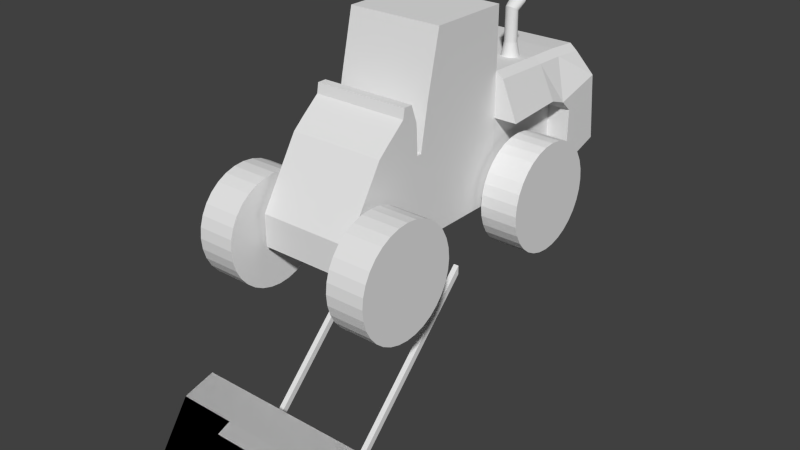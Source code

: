 # Source: Loader1.blend  (saved by Blender 2.72.0; exported with 4.5.12 LTS)
import bpy
from mathutils import Matrix  # noqa: F401  (used for matrix-valued properties, if any)

bpy.ops.wm.read_factory_settings(use_empty=True)
scene = bpy.context.scene
scene.name = 'Scene'

# ---- collections
col_collection_1 = bpy.data.collections.new('Collection 1'); scene.collection.children.link(col_collection_1)

# ---- materials (node trees are filled in below, after node groups)
mat_material = bpy.data.materials.new('Material')
mat_material.alpha_threshold = 0.0
mat_material.use_transparent_shadow = False
mat_material.roughness = 0.5
mat_material.line_color = (0.0, 0.0, 0.0, 1.0)

# ---- material node trees

# ---- world
world_world = bpy.data.worlds.new('World'); scene.world = world_world
world_world.color = (0.05088, 0.05088, 0.05088)
world_world.use_sun_shadow = False
world_world.sun_shadow_jitter_overblur = 0.0
world_world.cycles.sampling_method = 'MANUAL'
world_world.cycles.sample_map_resolution = 256

# ---- meshes
me_cube = bpy.data.meshes.new('Cube')
me_cube.from_pydata([(0.4167, 0.5025, 1.539), (0.4167, -0.3465, 1.532), (0.4167, 0.5025, 2.065), (0.4167, -0.2243, 2.065), (0.4167, 0.5025, 0.428), (0.4167, -0.4169, 0.428), (0.3707, 1.366, 1.491), (0.3707, 1.365, 0.4985), (0.3707, 1.651, 1.469), (0.3707, 1.766, 0.6274), (0.4167, -0.4169, 1.147), (0.4167, 0.5025, 1.15), (0.3707, 1.258, 1.096), (0.3707, 1.708, 1.215), (0.4167, -0.4613, 0.428), (0.4167, -0.4613, 1.147), (0.4167, -0.4724, 0.428), (0.4167, -0.4724, 1.41), (0.4167, -0.528, 0.428), (0.4167, -0.528, 1.561), (0.4167, -0.6058, 0.428), (0.4167, -0.6058, 1.561), (0.4167, -0.6206, 0.428), (0.4167, -0.6206, 1.476), (0.4167, -0.7799, 0.428), (0.4167, -0.7799, 1.343), (0.4167, -0.8799, 0.428), (0.4167, -0.8799, 1.254), (0.4167, -1.221, 0.428), (0.4167, -1.221, 0.7021), (0.0, 0.5025, 1.539), (0.0, -0.3465, 1.532), (0.0, 0.5025, 2.065), (0.0, -0.2243, 2.065), (0.0, 0.5025, 0.428), (0.0, -0.4169, 0.428), (0.0, 1.366, 1.491), (0.0, 1.366, 0.4985), (0.0, 1.651, 1.469), (0.0, 1.766, 0.6274), (0.0, -0.4169, 1.147), (0.0, 1.708, 1.215), (0.0, -0.4613, 0.428), (0.0, -0.4613, 1.147), (0.0, -0.4724, 0.428), (0.0, -0.4724, 1.41), (0.0, -0.528, 0.428), (0.0, -0.528, 1.561), (0.0, -0.6058, 0.428), (0.0, -0.6058, 1.561), (0.0, -0.6206, 0.428), (0.0, -0.6206, 1.476), (0.0, -0.7799, 0.428), (0.0, -0.7799, 1.343), (0.0, -0.8799, 0.428), (0.0, -0.8799, 1.254), (0.0, -1.221, 0.428), (0.0, -1.221, 0.7021), (0.4811, 0.5025, 1.484), (0.435, 1.366, 1.435), (0.5742, 1.365, 0.4985), (0.435, 1.651, 1.414), (0.5742, 1.766, 0.6274), (0.6202, 0.5025, 1.15), (0.5742, 1.258, 1.096), (0.5742, 1.708, 1.215), (0.3825, 1.082, 1.503), (0.3825, 1.082, 0.4804), (0.3825, 1.082, 1.159), (0.0, 1.082, 0.4804), (0.0, 1.082, 1.503), (0.4468, 1.082, 1.448), (0.586, 1.082, 1.159), (0.4167, 0.5025, 0.9704), (0.3707, 1.366, 0.9963), (0.3707, 1.722, 1.069), (0.4167, -0.4169, 0.9676), (0.4167, -0.4613, 0.9676), (0.4167, -0.4724, 1.165), (0.4167, -0.528, 1.279), (0.4167, -0.6058, 1.279), (0.4167, -0.6206, 1.215), (0.4167, -0.7799, 1.115), (0.4167, -0.8799, 1.048), (0.4167, -1.221, 0.6339), (0.0, 1.722, 1.069), (0.0, -1.221, 0.6339), (0.5742, 1.366, 0.9963), (0.5742, 1.722, 1.069), (0.3825, 1.082, 0.9897), (0.8097, -0.6071, 0.666), (0.4768, -0.6071, 0.666), (0.8097, -0.6509, 0.7481), (0.4768, -0.6509, 0.7481), (0.8097, -0.71, 0.8201), (0.4768, -0.71, 0.8201), (0.8097, -0.782, 0.8791), (0.4768, -0.782, 0.8791), (0.8097, -0.8641, 0.923), (0.4768, -0.8641, 0.923), (0.8097, -0.9532, 0.95), (0.4768, -0.9532, 0.95), (0.8097, -1.046, 0.9591), (0.4768, -1.046, 0.9591), (0.8097, -1.138, 0.95), (0.4768, -1.138, 0.95), (0.8097, -1.228, 0.923), (0.4768, -1.228, 0.923), (0.8097, -1.31, 0.8791), (0.4768, -1.31, 0.8791), (0.8097, -1.382, 0.8201), (0.4768, -1.382, 0.8201), (0.8097, -1.441, 0.7481), (0.4768, -1.441, 0.7481), (0.8097, -1.485, 0.666), (0.4768, -1.485, 0.666), (0.8097, -1.512, 0.5769), (0.4768, -1.512, 0.5769), (0.8097, -1.521, 0.4843), (0.4768, -1.521, 0.4843), (0.8097, -1.512, 0.3916), (0.4768, -1.512, 0.3916), (0.8097, -1.485, 0.3025), (0.4768, -1.485, 0.3025), (0.8097, -1.441, 0.2204), (0.4768, -1.441, 0.2204), (0.8097, -1.382, 0.1485), (0.4768, -1.382, 0.1485), (0.8097, -1.31, 0.0894), (0.4768, -1.31, 0.0894), (0.8097, -1.228, 0.04551), (0.4768, -1.228, 0.04552), (0.8097, -1.138, 0.01849), (0.4768, -1.138, 0.01849), (0.8097, -1.046, 0.009366), (0.4768, -1.046, 0.009367), (0.8097, -0.9532, 0.01849), (0.4768, -0.9532, 0.01849), (0.8097, -0.8641, 0.04551), (0.4768, -0.8641, 0.04552), (0.8097, -0.782, 0.0894), (0.4768, -0.782, 0.0894), (0.8097, -0.71, 0.1485), (0.4768, -0.71, 0.1485), (0.8097, -0.6509, 0.2204), (0.4768, -0.6509, 0.2204), (0.8097, -0.6071, 0.3025), (0.4768, -0.6071, 0.3025), (0.8097, -0.58, 0.3916), (0.4768, -0.58, 0.3916), (0.8097, -0.5709, 0.4843), (0.4768, -0.5709, 0.4843), (0.4768, 1.194, 0.666), (0.8097, 1.194, 0.666), (0.4768, -0.58, 0.5769), (0.8097, -0.58, 0.5769), (0.8097, 1.15, 0.7481), (0.4768, 1.15, 0.7481), (0.8097, 1.091, 0.8201), (0.4768, 1.091, 0.8201), (0.8097, 1.019, 0.8791), (0.4768, 1.019, 0.8791), (0.8097, 0.9365, 0.923), (0.4768, 0.9365, 0.923), (0.8097, 0.8474, 0.95), (0.4768, 0.8474, 0.95), (0.8097, 0.7548, 0.9591), (0.4768, 0.7548, 0.9591), (0.8097, 0.6621, 0.95), (0.4768, 0.6621, 0.95), (0.8097, 0.573, 0.923), (0.4768, 0.573, 0.923), (0.8097, 0.4909, 0.8791), (0.4768, 0.4909, 0.8791), (0.8097, 0.419, 0.8201), (0.4768, 0.419, 0.8201), (0.8097, 0.3599, 0.7481), (0.4768, 0.3599, 0.7481), (0.8097, 0.316, 0.666), (0.4768, 0.316, 0.666), (0.8097, 0.289, 0.5769), (0.4768, 0.289, 0.5769), (0.8097, 0.2799, 0.4843), (0.4768, 0.2799, 0.4843), (0.8097, 0.289, 0.3916), (0.4768, 0.289, 0.3916), (0.8097, 0.316, 0.3025), (0.4768, 0.316, 0.3025), (0.8097, 0.3599, 0.2204), (0.4768, 0.3599, 0.2204), (0.8097, 0.419, 0.1485), (0.4768, 0.419, 0.1485), (0.8097, 0.4909, 0.0894), (0.4768, 0.4909, 0.0894), (0.8097, 0.573, 0.04551), (0.4768, 0.573, 0.04552), (0.8097, 0.6621, 0.01849), (0.4768, 0.6621, 0.01849), (0.8097, 0.7548, 0.009366), (0.4768, 0.7548, 0.009367), (0.8097, 0.8474, 0.01849), (0.4768, 0.8474, 0.01849), (0.8097, 0.9365, 0.04551), (0.4768, 0.9365, 0.04552), (0.8097, 1.019, 0.0894), (0.4768, 1.019, 0.0894), (0.8097, 1.091, 0.1485), (0.4768, 1.091, 0.1485), (0.8097, 1.15, 0.2204), (0.4768, 1.15, 0.2204), (0.8097, 1.194, 0.3025), (0.4768, 1.194, 0.3025), (0.8097, 1.221, 0.3916), (0.4768, 1.221, 0.3916), (0.8097, 1.23, 0.4843), (0.4768, 1.23, 0.4843), (0.4768, 1.221, 0.5769), (0.8097, 1.221, 0.5769), (0.2373, 0.9986, 1.63), (0.2373, 0.9882, 1.869), (0.2478, 0.9976, 1.63), (0.2478, 0.9873, 1.869), (0.2579, 0.9945, 1.63), (0.2579, 0.9847, 1.871), (0.2671, 0.9896, 1.63), (0.2671, 0.9804, 1.873), (0.2753, 0.9829, 1.63), (0.2753, 0.9747, 1.877), (0.2819, 0.9748, 1.63), (0.2819, 0.9677, 1.881), (0.2869, 0.9655, 1.63), (0.2869, 0.9598, 1.886), (0.29, 0.9554, 1.63), (0.29, 0.9512, 1.891), (0.291, 0.945, 1.63), (0.291, 0.9422, 1.896), (0.29, 0.9345, 1.63), (0.29, 0.9332, 1.902), (0.2869, 0.9244, 1.63), (0.2869, 0.9246, 1.907), (0.2819, 0.9152, 1.63), (0.2819, 0.9167, 1.912), (0.2753, 0.907, 1.63), (0.2753, 0.9097, 1.916), (0.2671, 0.9004, 1.63), (0.2671, 0.904, 1.919), (0.2579, 0.8954, 1.63), (0.2579, 0.8997, 1.922), (0.2478, 0.8923, 1.63), (0.2478, 0.8971, 1.923), (0.2373, 0.8913, 1.63), (0.2373, 0.8962, 1.924), (0.2269, 0.8923, 1.63), (0.2269, 0.8971, 1.923), (0.2168, 0.8954, 1.63), (0.2168, 0.8997, 1.922), (0.2075, 0.9004, 1.63), (0.2075, 0.904, 1.919), (0.1994, 0.907, 1.63), (0.1994, 0.9097, 1.916), (0.1927, 0.9152, 1.63), (0.1927, 0.9167, 1.912), (0.1878, 0.9244, 1.63), (0.1878, 0.9246, 1.907), (0.1847, 0.9345, 1.63), (0.1847, 0.9332, 1.902), (0.1837, 0.945, 1.63), (0.1837, 0.9422, 1.896), (0.1847, 0.9554, 1.63), (0.1847, 0.9512, 1.891), (0.1878, 0.9655, 1.63), (0.1878, 0.9598, 1.886), (0.1927, 0.9748, 1.63), (0.1927, 0.9677, 1.881), (0.1994, 0.9829, 1.63), (0.1994, 0.9747, 1.877), (0.2075, 0.9896, 1.63), (0.2075, 0.9804, 1.873), (0.2168, 0.9945, 1.63), (0.2168, 0.9847, 1.871), (0.2269, 0.9976, 1.63), (0.2269, 0.9873, 1.869), (0.2373, 1.025, 1.9), (0.2505, 1.026, 1.901), (0.2631, 1.026, 1.905), (0.2748, 1.027, 1.911), (0.285, 1.028, 1.919), (0.2933, 1.03, 1.929), (0.2996, 1.031, 1.941), (0.3034, 1.033, 1.953), (0.3047, 1.035, 1.966), (0.3034, 1.036, 1.979), (0.2996, 1.038, 1.992), (0.2933, 1.04, 2.003), (0.285, 1.041, 2.014), (0.2748, 1.042, 2.022), (0.2631, 1.043, 2.028), (0.2505, 1.044, 2.032), (0.2373, 1.044, 2.033), (0.2242, 1.044, 2.032), (0.2116, 1.043, 2.028), (0.1999, 1.042, 2.022), (0.1897, 1.041, 2.014), (0.1813, 1.04, 2.003), (0.1751, 1.038, 1.992), (0.1713, 1.036, 1.979), (0.17, 1.035, 1.966), (0.1713, 1.033, 1.953), (0.1751, 1.031, 1.941), (0.1813, 1.03, 1.929), (0.1897, 1.028, 1.919), (0.1999, 1.027, 1.911), (0.2116, 1.026, 1.905), (0.2242, 1.026, 1.901), (0.2373, 1.024, 1.503), (0.2527, 1.022, 1.503), (0.2675, 1.018, 1.503), (0.2812, 1.011, 1.503), (0.2931, 1.001, 1.503), (0.3029, 0.9888, 1.503), (0.3102, 0.9752, 1.503), (0.3147, 0.9604, 1.503), (0.3162, 0.945, 1.503), (0.3147, 0.9296, 1.503), (0.3102, 0.9148, 1.503), (0.3029, 0.9011, 1.503), (0.2931, 0.8892, 1.503), (0.2812, 0.8794, 1.503), (0.2675, 0.8721, 1.503), (0.2527, 0.8676, 1.503), (0.2373, 0.8661, 1.503), (0.2219, 0.8676, 1.503), (0.2072, 0.8721, 1.503), (0.1935, 0.8794, 1.503), (0.1816, 0.8892, 1.503), (0.1718, 0.9011, 1.503), (0.1645, 0.9148, 1.503), (0.16, 0.9296, 1.503), (0.1585, 0.945, 1.503), (0.16, 0.9604, 1.503), (0.1645, 0.9752, 1.503), (0.1718, 0.9888, 1.503), (0.1816, 1.001, 1.503), (0.1935, 1.011, 1.503), (0.2072, 1.018, 1.503), (0.2219, 1.022, 1.503)], [], [(0, 2, 3, 1), (89, 67, 7, 74), (73, 76, 5, 4), (0, 11, 63, 58), (70, 66, 6, 36), (85, 75, 9, 39), (36, 6, 8, 38), (13, 8, 61, 65), (0, 1, 10, 11), (68, 12, 64, 72), (38, 8, 13, 41), (76, 10, 15, 77), (35, 5, 14, 42), (77, 15, 17, 78), (42, 14, 16, 44), (78, 17, 19, 79), (44, 16, 18, 46), (79, 19, 21, 80), (46, 18, 20, 48), (80, 21, 23, 81), (48, 20, 22, 50), (81, 23, 25, 82), (50, 22, 24, 52), (82, 25, 27, 83), (52, 24, 26, 54), (83, 27, 29, 84), (54, 26, 28, 56), (2, 32, 33, 3), (1, 3, 33, 31), (2, 0, 30, 32), (4, 5, 35, 34), (10, 40, 43, 15), (67, 69, 37, 7), (7, 37, 39, 9), (1, 31, 40, 10), (15, 43, 45, 17), (17, 45, 47, 19), (19, 47, 49, 21), (21, 49, 51, 23), (23, 51, 53, 25), (25, 53, 55, 27), (27, 55, 57, 29), (84, 86, 56, 28), (87, 60, 62, 88), (71, 72, 64, 59), (59, 64, 65, 61), (7, 9, 62, 60), (8, 6, 59, 61), (75, 13, 65, 88), (66, 0, 58, 71), (74, 7, 60, 87), (73, 4, 67, 89), (30, 0, 66, 70), (11, 68, 72, 63), (4, 34, 69, 67), (58, 63, 72, 71), (6, 66, 71, 59), (68, 89, 74, 12), (11, 10, 76, 73), (41, 13, 75, 85), (5, 76, 77, 14), (14, 77, 78, 16), (16, 78, 79, 18), (18, 79, 80, 20), (20, 80, 81, 22), (22, 81, 82, 24), (24, 82, 83, 26), (26, 83, 84, 28), (29, 57, 86, 84), (64, 87, 88, 65), (9, 75, 88, 62), (12, 74, 87, 64), (11, 73, 89, 68), (131, 130, 128, 129), (133, 132, 130, 131), (175, 174, 172, 173), (135, 134, 132, 133), (173, 172, 170, 171), (137, 136, 134, 135), (171, 170, 168, 169), (139, 138, 136, 137), (169, 168, 166, 167), (141, 140, 138, 139), (167, 166, 164, 165), (143, 142, 140, 141), (165, 164, 162, 163), (145, 144, 142, 143), (163, 162, 160, 161), (147, 146, 144, 145), (161, 160, 158, 159), (149, 148, 146, 147), (216, 217, 214, 215), (151, 150, 148, 149), (177, 176, 174, 175), (157, 156, 153, 152), (179, 178, 176, 177), (129, 128, 126, 127), (181, 180, 178, 179), (127, 126, 124, 125), (183, 182, 180, 181), (125, 124, 122, 123), (185, 184, 182, 183), (123, 122, 120, 121), (187, 186, 184, 185), (121, 120, 118, 119), (189, 188, 186, 187), (119, 118, 116, 117), (191, 190, 188, 189), (117, 116, 114, 115), (193, 192, 190, 191), (115, 114, 112, 113), (215, 214, 212, 213), (113, 112, 110, 111), (213, 212, 210, 211), (111, 110, 108, 109), (211, 210, 208, 209), (109, 108, 106, 107), (209, 208, 206, 207), (107, 106, 104, 105), (207, 206, 204, 205), (105, 104, 102, 103), (205, 204, 202, 203), (103, 102, 100, 101), (203, 202, 200, 201), (101, 100, 98, 99), (201, 200, 198, 199), (99, 98, 96, 97), (199, 198, 196, 197), (194, 196, 198, 200, 202, 204, 206, 208, 210, 212, 214, 217, 153, 156, 158, 160, 162, 164, 166, 168, 170, 172, 174, 176, 178, 180, 182, 184, 186, 188, 190, 192), (97, 96, 94, 95), (197, 196, 194, 195), (152, 153, 217, 216), (95, 94, 92, 93), (195, 194, 192, 193), (197, 195, 193, 191, 189, 187, 185, 183, 181, 179, 177, 175, 173, 171, 169, 167, 165, 163, 161, 159, 157, 152, 216, 215, 213, 211, 209, 207, 205, 203, 201, 199), (93, 92, 90, 91), (154, 155, 150, 151), (133, 131, 129, 127, 125, 123, 121, 119, 117, 115, 113, 111, 109, 107, 105, 103, 101, 99, 97, 95, 93, 91, 154, 151, 149, 147, 145, 143, 141, 139, 137, 135), (91, 90, 155, 154), (159, 158, 156, 157), (130, 132, 134, 136, 138, 140, 142, 144, 146, 148, 150, 155, 90, 92, 94, 96, 98, 100, 102, 104, 106, 108, 110, 112, 114, 116, 118, 120, 122, 124, 126, 128), (218, 219, 221, 220), (220, 221, 223, 222), (222, 223, 225, 224), (224, 225, 227, 226), (226, 227, 229, 228), (228, 229, 231, 230), (230, 231, 233, 232), (232, 233, 235, 234), (234, 235, 237, 236), (236, 237, 239, 238), (238, 239, 241, 240), (240, 241, 243, 242), (242, 243, 245, 244), (244, 245, 247, 246), (246, 247, 249, 248), (248, 249, 251, 250), (250, 251, 253, 252), (252, 253, 255, 254), (254, 255, 257, 256), (256, 257, 259, 258), (258, 259, 261, 260), (260, 261, 263, 262), (262, 263, 265, 264), (264, 265, 267, 266), (266, 267, 269, 268), (268, 269, 271, 270), (270, 271, 273, 272), (272, 273, 275, 274), (274, 275, 277, 276), (276, 277, 279, 278), (281, 279, 312, 313), (280, 281, 219, 218), (278, 279, 281, 280), (264, 266, 338, 337), (283, 282, 313, 312, 311, 310, 309, 308, 307, 306, 305, 304, 303, 302, 301, 300, 299, 298, 297, 296, 295, 294, 293, 292, 291, 290, 289, 288, 287, 286, 285, 284), (259, 257, 301, 302), (237, 235, 290, 291), (265, 263, 304, 305), (243, 241, 293, 294), (271, 269, 307, 308), (227, 225, 285, 286), (249, 247, 296, 297), (277, 275, 310, 311), (255, 253, 299, 300), (233, 231, 288, 289), (219, 281, 313, 282), (261, 259, 302, 303), (239, 237, 291, 292), (267, 265, 305, 306), (223, 221, 283, 284), (245, 243, 294, 295), (273, 271, 308, 309), (229, 227, 286, 287), (251, 249, 297, 298), (279, 277, 311, 312), (257, 255, 300, 301), (221, 219, 282, 283), (235, 233, 289, 290), (263, 261, 303, 304), (241, 239, 292, 293), (269, 267, 306, 307), (225, 223, 284, 285), (247, 245, 295, 296), (275, 273, 309, 310), (253, 251, 298, 299), (231, 229, 287, 288), (314, 315, 316, 317, 318, 319, 320, 321, 322, 323, 324, 325, 326, 327, 328, 329, 330, 331, 332, 333, 334, 335, 336, 337, 338, 339, 340, 341, 342, 343, 344, 345), (220, 222, 316, 315), (242, 244, 327, 326), (270, 272, 341, 340), (226, 228, 319, 318), (248, 250, 330, 329), (276, 278, 344, 343), (254, 256, 333, 332), (218, 220, 315, 314), (232, 234, 322, 321), (260, 262, 336, 335), (238, 240, 325, 324), (266, 268, 339, 338), (222, 224, 317, 316), (244, 246, 328, 327), (272, 274, 342, 341), (250, 252, 331, 330), (228, 230, 320, 319), (278, 280, 345, 344), (256, 258, 334, 333), (234, 236, 323, 322), (262, 264, 337, 336), (240, 242, 326, 325), (268, 270, 340, 339), (224, 226, 318, 317), (246, 248, 329, 328), (274, 276, 343, 342), (252, 254, 332, 331), (230, 232, 321, 320), (280, 218, 314, 345), (258, 260, 335, 334), (236, 238, 324, 323)])
me_cube.materials.append(mat_material)
me_cube.use_remesh_preserve_volume = False
me_cube.use_remesh_preserve_attributes = False
me_cube.use_mirror_vertex_groups = False
me_cube.update()
me_cube_002 = bpy.data.meshes.new('Cube.002')
me_cube_002.from_pydata([(18.23, -1.739, -33.56), (18.23, 0.01962, -0.7776), (20.23, 0.01962, -0.7776), (20.23, -1.739, -33.56), (18.23, -1.739, -31.56), (18.23, 0.01962, 1.222), (20.23, 0.01962, 1.222), (20.23, -1.739, -31.56), (-20.13, -1.739, -33.56), (-20.13, 0.01962, -0.7776), (-18.13, 0.01962, -0.7776), (-18.13, -1.739, -33.56), (-20.13, -1.739, -31.56), (-20.13, 0.01962, 1.222), (-18.13, 0.01962, 1.222), (-18.13, -1.739, -31.56)], [], [(4, 5, 1, 0), (5, 6, 2, 1), (6, 7, 3, 2), (7, 4, 0, 3), (0, 1, 2, 3), (7, 6, 5, 4), (12, 13, 9, 8), (13, 14, 10, 9), (14, 15, 11, 10), (15, 12, 8, 11), (8, 9, 10, 11), (15, 14, 13, 12)])
me_cube_002.use_remesh_preserve_volume = False
me_cube_002.use_remesh_preserve_attributes = False
me_cube_002.use_mirror_vertex_groups = False
me_cube_002.update()
me_cube_003 = bpy.data.meshes.new('Cube.003')
me_cube_003.from_pydata([(-2.264, -4.924, -3.353), (-2.264, -2.928, -3.134), (1.975, -2.928, -3.134), (1.975, -4.924, -3.353), (-2.264, -4.924, -3.155), (-2.264, -2.928, -2.858), (1.975, -2.928, -2.858), (1.975, -4.924, -3.155), (-2.264, -4.161, -2.039), (-2.264, -4.161, -3.353), (1.975, -4.161, -2.039), (1.975, -4.161, -3.353), (-2.264, -3.471, -1.86), (1.975, -3.471, -3.353), (-2.264, -3.471, -3.353), (1.975, -3.471, -1.86), (-2.264, -4.924, -3.353), (-2.264, -2.928, -3.134), (1.975, -2.928, -3.134), (1.975, -4.924, -3.353), (-2.264, -4.924, -3.155), (-2.264, -2.928, -2.858), (1.975, -2.928, -2.858), (1.975, -4.924, -3.155), (-2.264, -4.161, -2.039), (-2.264, -4.161, -3.353), (1.975, -4.161, -2.039), (1.975, -4.161, -3.353), (-2.264, -3.471, -1.86), (1.975, -3.471, -3.353), (-2.264, -3.471, -3.353), (1.975, -3.471, -1.86)], [], [(12, 5, 1, 14), (5, 6, 2, 1), (10, 7, 3, 11), (14, 1, 2, 13), (15, 6, 5, 12), (4, 8, 9, 0), (15, 10, 11, 13), (0, 9, 11, 3), (8, 12, 14, 9), (9, 14, 13, 11), (10, 15, 12, 8), (6, 15, 13, 2), (28, 30, 17, 21), (21, 17, 18, 22), (26, 27, 19, 23), (30, 29, 18, 17), (31, 28, 21, 22), (20, 16, 25, 24), (31, 29, 27, 26), (16, 19, 27, 25), (24, 25, 30, 28), (25, 27, 29, 30), (26, 24, 28, 31), (22, 18, 29, 31)])
me_cube_003.use_remesh_preserve_volume = False
me_cube_003.use_remesh_preserve_attributes = False
me_cube_003.use_mirror_vertex_groups = False
me_cube_003.update()

# ---- objects
ob_loaderbody = bpy.data.objects.new('LoaderBody', me_cube)
ob_arm2 = bpy.data.objects.new('Arm2', me_cube_002)
ob_bucket = bpy.data.objects.new('Bucket', me_cube_003)

# ---- transforms, parenting, visibility, modifiers, constraints
ob_loaderbody.location = (0.0, 0.0, 0.0)
ob_loaderbody.lock_rotations_4d = False
ob_loaderbody.empty_display_type = 'ARROWS'
ob_loaderbody.lineart.crease_threshold = 0.0
_m = ob_loaderbody.modifiers.new('Mirror', 'MIRROR')
_m.use_clip = True
_m.merge_threshold = 0.0056
ob_arm2.parent = ob_loaderbody
ob_arm2.location = (-0.001531, 0.0, 0.0)
ob_arm2.scale = (0.0231, 0.7127, 0.03865)
ob_arm2.lineart.crease_threshold = 0.0
ob_bucket.parent = ob_arm2
ob_bucket.matrix_parent_inverse = Matrix(((43.29, 0.0, -3.725e-09, 0.06625), (0.0, 1.403, 0.0, 0.7851), (0.0, 0.0, 25.87, -38.58), (0.0, 0.0, 0.0, 1.0)))
ob_bucket.location = (0.05925, -0.5779, 1.479)
ob_bucket.scale = (0.4179, 0.4179, 0.4179)
ob_bucket.lineart.crease_threshold = 0.0

# ---- collection membership
col_collection_1.objects.link(ob_loaderbody)
col_collection_1.objects.link(ob_arm2)
col_collection_1.objects.link(ob_bucket)

# ---- scene / render settings (as saved in the file)
scene.frame_start = 1; scene.frame_end = 250; scene.frame_set(1)
scene.render.engine = 'BLENDER_EEVEE_NEXT'
scene.render.resolution_percentage = 50
scene.render.dither_intensity = 0.0
scene.cycles.use_denoising = False
scene.cycles.samples = 10
scene.cycles.sampling_pattern = 'TABULATED_SOBOL'
scene.cycles.light_sampling_threshold = 0.0
scene.cycles.use_adaptive_sampling = False
scene.cycles.use_light_tree = False
scene.cycles.blur_glossy = 0.0
scene.cycles.volume_bounces = 1
scene.cycles.pixel_filter_type = 'GAUSSIAN'
scene.cycles.sample_clamp_indirect = 0.0
scene.view_settings.view_transform = 'Standard'
bpy.context.view_layer.update()

# ---- added for rendering (the .blend has no active camera and no usable light): camera, sun
cam_auto = bpy.data.cameras.new('AutoCamera')
cam_auto.lens = 50.0
cam_auto.sensor_width = 36.0
cam_auto.clip_end = 1000.0
ob_auto_camera = bpy.data.objects.new('AutoCamera', cam_auto)
scene.collection.objects.link(ob_auto_camera)
ob_auto_camera.location = (5.0658, -6.23563, 4.3796)
ob_auto_camera.rotation_euler = (1.09748, -7.21219e-08, 0.694738)
scene.camera = ob_auto_camera
light_auto_sun = bpy.data.lights.new('AutoSun', 'SUN')
light_auto_sun.energy = 3.0
light_auto_sun.angle = 0.0523599
ob_auto_sun = bpy.data.objects.new('AutoSun', light_auto_sun)
scene.collection.objects.link(ob_auto_sun)
ob_auto_sun.rotation_euler = (0.872665, 0.174533, 0.523599)
bpy.context.view_layer.update()
